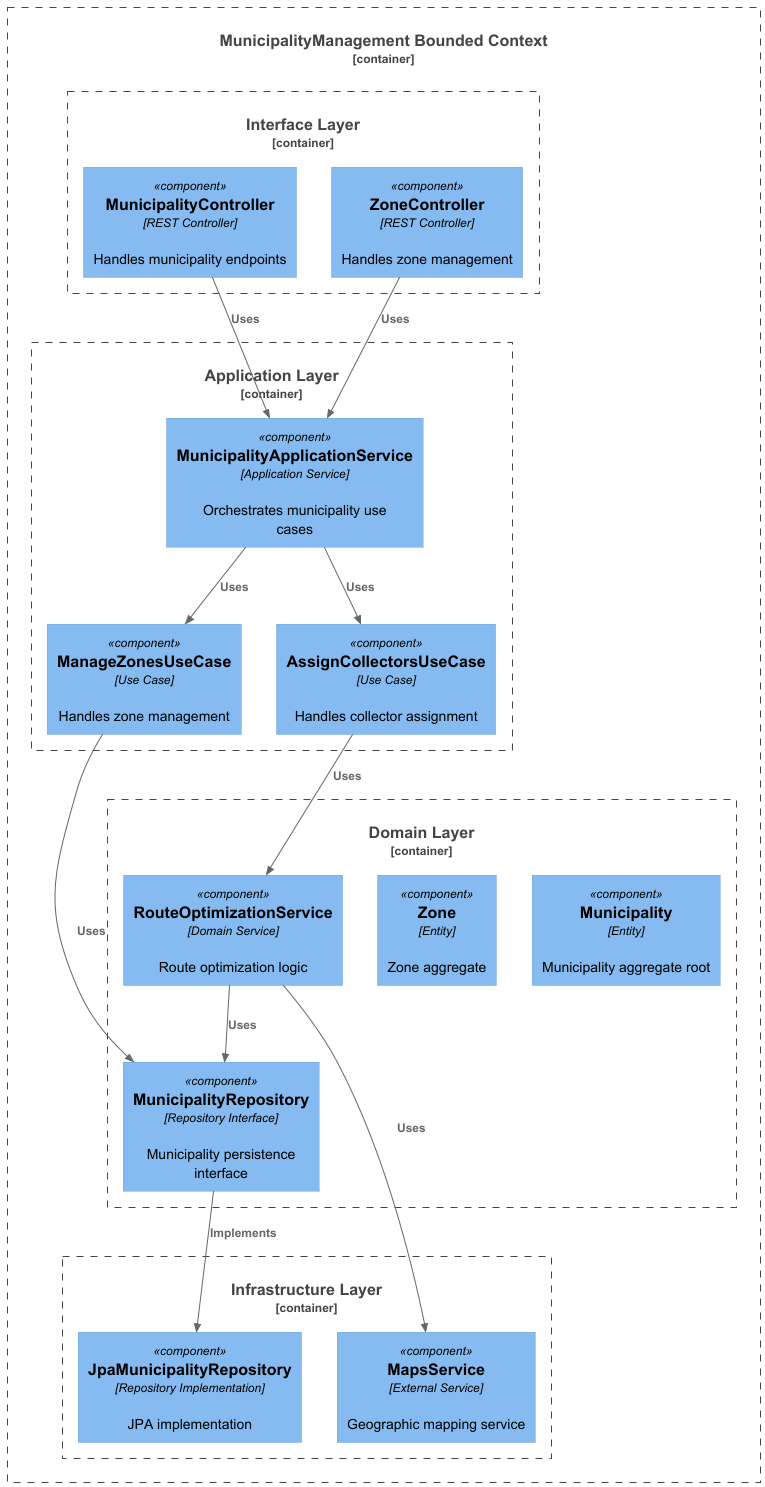

The diagram above was rendered by PlantUML. Its source (embedded in the PNG):
@startuml MunicipalityManagement_Component_Diagram

!include https://raw.githubusercontent.com/plantuml-stdlib/C4-PlantUML/master/C4_Component.puml

Container_Boundary(mm_boundary, "MunicipalityManagement Bounded Context") {
    
    Container_Boundary(interface_layer, "Interface Layer") {
        Component(municipality_controller, "MunicipalityController", "REST Controller", "Handles municipality endpoints")
        Component(zone_controller, "ZoneController", "REST Controller", "Handles zone management")
    }
    
    Container_Boundary(application_layer, "Application Layer") {
        Component(municipality_service, "MunicipalityApplicationService", "Application Service", "Orchestrates municipality use cases")
        Component(manage_zones_usecase, "ManageZonesUseCase", "Use Case", "Handles zone management")
        Component(assign_collectors_usecase, "AssignCollectorsUseCase", "Use Case", "Handles collector assignment")
    }
    
    Container_Boundary(domain_layer, "Domain Layer") {
        Component(municipality_entity, "Municipality", "Entity", "Municipality aggregate root")
        Component(zone_entity, "Zone", "Entity", "Zone aggregate")
        Component(route_service, "RouteOptimizationService", "Domain Service", "Route optimization logic")
        Component(municipality_repository, "MunicipalityRepository", "Repository Interface", "Municipality persistence interface")
    }
    
    Container_Boundary(infrastructure_layer, "Infrastructure Layer") {
        Component(jpa_municipality_repo, "JpaMunicipalityRepository", "Repository Implementation", "JPA implementation")
        Component(maps_service, "MapsService", "External Service", "Geographic mapping service")
    }
}

Rel(municipality_controller, municipality_service, "Uses")
Rel(zone_controller, municipality_service, "Uses")
Rel(municipality_service, manage_zones_usecase, "Uses")
Rel(municipality_service, assign_collectors_usecase, "Uses")
Rel(manage_zones_usecase, municipality_repository, "Uses")
Rel(assign_collectors_usecase, route_service, "Uses")
Rel(route_service, municipality_repository, "Uses")
Rel(municipality_repository, jpa_municipality_repo, "Implements")
Rel(route_service, maps_service, "Uses")

@enduml